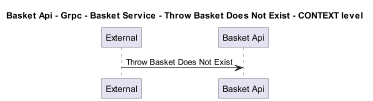

The diagram above was rendered by PlantUML. Its source (embedded in the PNG):
@startuml
!pragma layout smetana
skinparam dpi 60

title Basket Api - Grpc - Basket Service - Throw Basket Does Not Exist - CONTEXT level

participant "External" as C4InterFlow.SoftwareSystems.ExternalSystem
participant "Basket Api" as dotnet.eShop.Architecture.SoftwareSystems.BasketApi

C4InterFlow.SoftwareSystems.ExternalSystem -> dotnet.eShop.Architecture.SoftwareSystems.BasketApi : Throw Basket Does Not Exist


@enduml